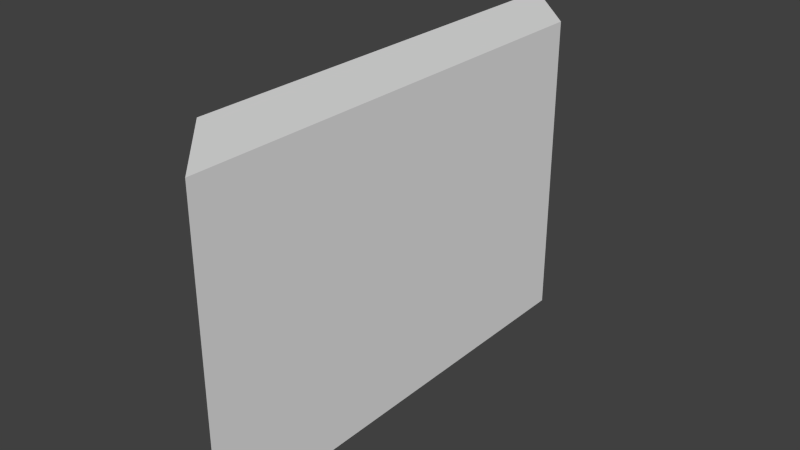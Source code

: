 # Source: wall_3_TI.blend  (saved by Blender 2.72.0; exported with 4.5.12 LTS)
import bpy
from mathutils import Matrix  # noqa: F401  (used for matrix-valued properties, if any)

bpy.ops.wm.read_factory_settings(use_empty=True)
scene = bpy.context.scene
scene.name = 'Scene'

# ---- collections
col_collection_1 = bpy.data.collections.new('Collection 1'); scene.collection.children.link(col_collection_1)

# ---- materials (node trees are filled in below, after node groups)
mat_material = bpy.data.materials.new('Material')
mat_material.alpha_threshold = 0.0
mat_material.use_transparent_shadow = False
mat_material.roughness = 0.5
mat_material.line_color = (0.0, 0.0, 0.0, 1.0)

# ---- material node trees

# ---- world
world_world = bpy.data.worlds.new('World'); scene.world = world_world
world_world.color = (0.05088, 0.05088, 0.05088)
world_world.use_sun_shadow = False
world_world.sun_shadow_jitter_overblur = 0.0
world_world.cycles.sampling_method = 'MANUAL'
world_world.cycles.sample_map_resolution = 256

# ---- meshes
me_cube = bpy.data.meshes.new('Cube')
me_cube.from_pydata([(0.0, 3.0, 0.0), (0.0, -3.0, 0.0), (-1.0, -2.0, 0.0), (-1.0, 4.0, 0.0), (4.768e-07, 3.0, 4.0), (-6.557e-07, -3.0, 4.0), (-1.0, -2.0, 4.0), (-1.0, 4.0, 4.0)], [], [(0, 1, 2, 3), (4, 7, 6, 5), (0, 4, 5, 1), (1, 5, 6, 2), (2, 6, 7, 3), (4, 0, 3, 7)])
_uv = me_cube.uv_layers.new(name='UVMap')
_uv.uv.foreach_set('vector', [1.0, 0.0, 1.0, 1.0, 0.9, 0.8333, 0.9, 0.1667, 0.9, 1.0, 0.8, 0.8333, 0.8, 0.1667, 0.9, 0.0, 0.4, 1.0, 2.146e-07, 1.0, 0.0, 1.192e-07, 0.4, 0.0, 0.4, 7.947e-08, 0.8, 0.0, 0.8, 0.1667, 0.4, 0.1667, 0.4, 0.1667, 0.8, 0.1667, 0.8, 0.8333, 0.4, 0.8333, 0.8, 1.0, 0.4, 1.0, 0.4, 0.8333, 0.8, 0.8333])
me_cube.materials.append(mat_material)
me_cube.use_remesh_preserve_volume = False
me_cube.use_remesh_preserve_attributes = False
me_cube.use_mirror_vertex_groups = False
me_cube.update()

# ---- objects
ob_cube = bpy.data.objects.new('Cube', me_cube)

# ---- transforms, parenting, visibility, modifiers, constraints
ob_cube.location = (0.0, 0.0, 0.0)
ob_cube.lock_rotations_4d = False
ob_cube.empty_display_type = 'ARROWS'
ob_cube.lineart.crease_threshold = 0.0

# ---- collection membership
col_collection_1.objects.link(ob_cube)

# ---- scene / render settings (as saved in the file)
scene.frame_start = 1; scene.frame_end = 250; scene.frame_set(1)
scene.render.engine = 'BLENDER_EEVEE_NEXT'
scene.render.resolution_percentage = 50
scene.render.dither_intensity = 0.0
scene.cycles.use_denoising = False
scene.cycles.samples = 10
scene.cycles.sampling_pattern = 'TABULATED_SOBOL'
scene.cycles.light_sampling_threshold = 0.0
scene.cycles.use_adaptive_sampling = False
scene.cycles.use_light_tree = False
scene.cycles.blur_glossy = 0.0
scene.cycles.pixel_filter_type = 'GAUSSIAN'
scene.cycles.sample_clamp_indirect = 0.0
scene.view_settings.view_transform = 'Standard'
bpy.context.view_layer.update()

# ---- added for rendering (the .blend has no active camera and no usable light): camera, sun
cam_auto = bpy.data.cameras.new('AutoCamera')
cam_auto.lens = 50.0
cam_auto.sensor_width = 36.0
cam_auto.clip_end = 1000.0
ob_auto_camera = bpy.data.objects.new('AutoCamera', cam_auto)
scene.collection.objects.link(ob_auto_camera)
ob_auto_camera.location = (7.01656, -8.51987, 8.01325)
ob_auto_camera.rotation_euler = (1.09748, -7.21219e-08, 0.694738)
scene.camera = ob_auto_camera
light_auto_sun = bpy.data.lights.new('AutoSun', 'SUN')
light_auto_sun.energy = 3.0
light_auto_sun.angle = 0.0523599
ob_auto_sun = bpy.data.objects.new('AutoSun', light_auto_sun)
scene.collection.objects.link(ob_auto_sun)
ob_auto_sun.rotation_euler = (0.872665, 0.174533, 0.523599)
bpy.context.view_layer.update()
